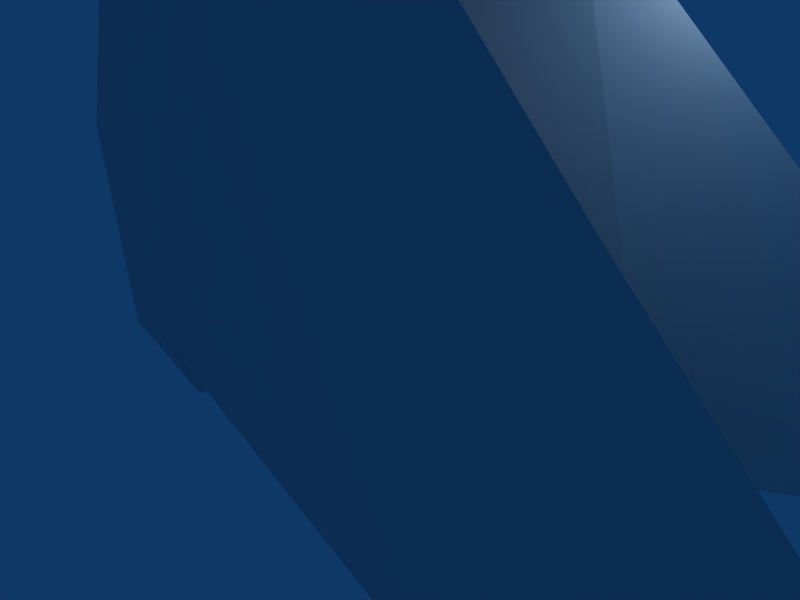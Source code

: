 # Source: 28.blend  (saved by Blender 2.47.0; exported with 4.5.12 LTS)
import bpy
from mathutils import Matrix  # noqa: F401  (used for matrix-valued properties, if any)

bpy.ops.wm.read_factory_settings(use_empty=True)
scene = bpy.context.scene
scene.name = 'Scene'

# ---- collections
col_collection_1 = bpy.data.collections.new('Collection 1'); scene.collection.children.link(col_collection_1)
col_collection_2 = bpy.data.collections.new('Collection 2'); scene.collection.children.link(col_collection_2)

# ---- materials (node trees are filled in below, after node groups)
mat_material = bpy.data.materials.new('Material')
mat_material.alpha_threshold = 0.0
mat_material.roughness = 0.5
mat_material.line_color = (0.0, 0.0, 0.0, 1.0)

# ---- material node trees

# ---- world
world_world = bpy.data.worlds.new('World'); scene.world = world_world
world_world.color = (0.05656, 0.2208, 0.4)
world_world.use_sun_shadow = False
world_world.sun_shadow_jitter_overblur = 0.0
world_world.cycles.sampling_method = 'MANUAL'
world_world.cycles.sample_map_resolution = 256

# ---- cameras
cam_camera = bpy.data.cameras.new('Camera')
cam_camera.passepartout_alpha = 0.2
cam_camera.clip_end = 100.0
cam_camera.lens = 35.0
cam_camera.ortho_scale = 7.314
cam_camera.show_passepartout = False
cam_camera.show_safe_areas = True
cam_camera.dof.focus_distance = 0.0
cam_camera.dof.aperture_fstop = 128.0

# ---- lights
light_spot = bpy.data.lights.new('Spot', 'POINT')
light_spot.transmission_factor = 0.0
light_spot.cutoff_distance = 30.0
light_spot.energy = 100.0
light_spot.shadow_buffer_clip_start = 1.001
light_spot.shadow_soft_size = 1.0
light_spot.shadow_maximum_resolution = 0.006
light_spot.use_absolute_resolution = True
light_spot.cycles.use_multiple_importance_sampling = False

# ---- meshes
me_cube = bpy.data.meshes.new('Cube')
me_cube.from_pydata([(3.57, 1.289, 40.36), (3.57, -1.289, 40.36), (3.706, 0.0, 39.98), (3.477, 0.0, 42.08), (5.011, 2.124, 41.08), (5.011, -2.124, 41.08), (5.436, 3.533, 42.87), (5.436, -3.533, 42.87), (3.068, 4.566, 41.8), (3.068, -4.566, 41.8), (2.243, 3.161, 40.37), (2.243, -3.161, 40.37), (1.155, 4.172, 42.28), (1.155, -4.172, 42.28), (2.244, 2.742, 37.7), (2.244, -2.742, 37.7), (3.212, 1.651, 37.85), (3.212, -1.651, 37.85), (3.447, 0.0, 38.07), (4.901, 1.349, 42.17), (4.901, -1.349, 42.17), (3.499, 4.566, 43.3), (3.499, -4.566, 43.3), (1.538, 4.546, 43.96), (1.538, -4.546, 43.96), (2.031, 3.513, 45.38), (2.031, -3.513, 45.38), (2.528, 1.686, 45.28), (2.528, -1.686, 45.28), (4.484, 1.93, 43.85), (4.484, -1.93, 43.85), (3.239, 0.4869, 43.85), (3.239, -0.4869, 43.85), (2.873, 0.0, 44.15), (1.347, 1.38, 46.25), (1.347, -1.38, 46.25), (1.651, 0.0, 45.99), (0.684, 4.551, 46.58), (0.684, -4.551, 46.58), (0.1786, 1.139, 47.51), (0.1786, -1.139, 47.51), (-1.04, 5.411, 47.54), (-1.04, -5.411, 47.54), (-1.098, 1.8, 48.25), (-1.098, -1.8, 48.25), (0.8424, 1.362e-09, 47.06), (1.11, -7.491e-09, 49.02), (2.77, 1.498e-08, 48.66), (3.753, 4.301e-09, 50.31), (4.554, -9.711e-09, 51.35), (3.568, 1.324e-09, 52.08), (0.8907, 1.273, 49.63), (0.8907, -1.273, 49.63), (2.374, 1.678, 50.27), (2.374, -1.678, 50.27), (2.533, 1.831, 51.3), (2.533, -1.831, 51.3), (3.606, 0.5343, 51.11), (3.606, -0.5343, 51.11), (2.949, 0.9464, 52.43), (2.949, -0.9464, 52.43), (2.374, 1.99, 53.97), (2.392, -2.063, 53.9), (1.686, 2.637, 52.44), (1.295, 2.51, 51.12), (1.295, -2.51, 51.12), (-0.5614, 4.242, 52.95), (-1.064, 3.524, 50.84), (-1.124, -3.024, 50.86), (0.2333, 3.192, 51.77), (1.053, 4.142, 54.32), (1.262, -3.36, 54.45), (-2.733, 2.806, 50.64), (-3.178, -3.422, 51.03), (-0.2609, 2.629, 50.75), (-0.01265, -2.808, 51.27), (2.963, 3.083, 54.85), (3.36, -1.643, 55.98), (-2.296, 4.962, 45.77), (-2.296, -4.962, 45.77), (-1.114, 4.605, 44.09), (-1.114, -4.605, 44.09), (-0.7432, 3.711, 41.81), (-0.7432, -3.711, 41.81), (0.06076, 3.102, 37.29), (0.06076, -3.102, 37.29), (-2.686, 2.392, 41.16), (-2.686, -2.392, 41.16), (-1.508, 1.767, 37.14), (-1.508, -1.767, 37.14), (-2.411, 0.0, 41.8), (-1.75, 0.0, 37.06), (2.08, 3.384, 32.94), (2.08, -3.384, 32.94), (2.801, 1.646, 33.66), (2.801, -1.646, 33.66), (3.331, 0.0, 33.24), (0.4914, 4.058, 34.88), (0.4914, -4.058, 34.88), (-2.142, 2.725, 34.97), (-2.142, -2.725, 34.97), (-3.011, 0.0, 34.68), (2.332, 0.0, 30.45), (2.244, 1.443, 30.54), (2.244, -1.443, 30.54), (0.416, 0.0, 28.94), (0.4327, 0.5524, 29.07), (0.4327, -0.5524, 29.07), (-4.176, 1.657, 29.61), (-4.176, -1.657, 29.61), (-3.174, 0.0, 29.98), (-3.563, 3.779, 30.02), (-3.563, -3.779, 30.02), (-3.191, 3.548, 32.8), (-3.191, -3.548, 32.8), (-4.318, 1.597, 32.3), (-4.318, -1.597, 32.3), (-3.41, 0.0, 32.66), (-3.058, 2.641, 45.47), (-3.058, -2.641, 45.47), (-3.036, 0.0, 45.7), (-1.892, 0.0, 48.47), (-1.116, 1.609, 49.78), (-1.116, -1.609, 49.78), (-3.437, 0.0, 50.9), (-4.319, 0.0, 53.88), (-2.459, 4.167, 54.59), (-2.576, -3.731, 54.72), (-2.175, 3.034, 56.65), (-2.226, -2.881, 56.45), (-3.37, 0.0, 56.68), (1.049, 3.389, 56.54), (0.7484, -2.925, 56.85), (-0.6045, 0.005816, 58.03), (-1.953, 10.72, 45.01), (-1.953, -10.72, 45.01), (-2.445, 10.55, 44.26), (-2.445, -10.55, 44.26), (-1.942, 11.84, 45.14), (-1.942, -11.84, 45.14), (-0.6925, 10.83, 44.63), (-0.6925, -10.83, 44.63), (-2.677, 11.5, 44.01), (-2.677, -11.5, 44.01), (-0.8735, 10.66, 43.31), (-0.8735, -10.66, 43.31), (-0.1906, 13.28, 44.17), (-0.1906, -13.28, 44.17), (-1.48, 13.6, 44.83), (-1.48, -13.6, 44.83), (-0.5712, 12.97, 42.52), (-0.5712, -12.97, 42.52), (-2.221, 13.77, 43.43), (-2.221, -13.77, 43.43), (-1.443, 13.34, 42.74), (-1.443, -13.34, 42.74), (0.726, 19.91, 42.08), (0.726, -19.91, 42.08), (-0.1672, 20.2, 42.42), (-0.1672, -20.2, 42.42), (-0.005954, 19.65, 41.69), (-0.005954, -19.65, 41.69), (-1.085, 7.281, 46.51), (-1.085, -7.281, 46.51), (-2.472, 6.993, 45.29), (-2.472, -6.993, 45.29), (-0.9618, 6.381, 44.04), (-0.9618, -6.381, 44.04), (0.2081, 6.781, 45.83), (0.2081, -6.781, 45.83), (3.38, 0.1817, 57.58), (2.383, 2.919, 26.89), (2.383, -2.919, 26.89), (1.894, 1.179, 26.61), (1.894, -1.179, 26.61), (0.2936, 0.1362, 26.38), (0.2936, -0.1362, 26.38), (0.5181, 4.965, 44.99), (0.5181, -4.965, 44.99), (1.323, 5.439, 51.89), (-0.2463, 8.276, 46.95), (-0.2463, -8.276, 46.95), (-0.01813, 9.714, 47.16), (1.491, -4.519, 45.99), (2.099, 4.738, 50.01), (-2.75, 5.029, 47.5), (-0.1675, 3.822, 48.4), (-0.1675, -3.822, 48.4), (5.083, 3.736, 42.9), (5.299, -3.514, 42.93), (4.245, 4.198, 41.88), (4.317, -4.47, 41.84), (0.9993, 5.637, 46.23), (0.9266, -4.879, 46.56), (0.8091, 7.213, 45.83), (0.7094, -6.679, 46.11), (-0.7708, 0.5127, 18.62), (-0.7708, -0.5127, 18.62), (0.3893, 5.129, 28.19), (0.3893, -5.129, 28.19), (-0.2337, 4.826, 32.94), (-0.2337, -4.826, 32.94), (-1.674, 4.87, 29.86), (-1.674, -4.87, 29.86), (-2.908, 3.056, 28.33), (-2.908, -3.056, 28.33), (-2.472, 1.258, 28.28), (-2.472, -1.258, 28.28), (-2.208, 4.854, 26.31), (-2.208, -4.854, 26.31), (-3.204, 1.875, 25.4), (-3.204, -1.875, 25.4), (3.991, 3.689, 40.5), (3.991, -3.689, 40.5), (-2.47, 3.385, 20.3), (-2.47, -3.385, 20.3), (-2.146, 1.073, 20.11), (-2.146, -1.073, 20.11), (-1.467, 0.4193, 25.2), (-1.467, -0.4193, 25.2), (2.043, 1.6, 11.69), (2.043, -1.6, 11.69), (-0.1607, 0.1614, 14.9), (-0.1607, -0.1614, 14.9), (0.3572, 3.327, 14.49), (0.3572, -3.327, 14.49), (1.512, 1.259, 4.266), (1.512, -1.259, 4.266), (0.4111, 2.251, 3.633), (0.4111, -2.251, 3.633), (-1.089, 0.352, 3.865), (-1.089, -0.352, 3.865), (3.83, 1.415, 1.971), (3.83, -1.415, 1.971), (6.614, 1.598, -0.6208), (6.614, -1.598, -0.6208), (1.152, 2.201, 18.76), (1.152, -2.201, 18.76), (-0.2334, 3.724, 18.85), (-0.2334, -3.724, 18.85), (-2.372, 4.072, 16.2), (-2.372, -4.072, 16.2), (0.7749, 1.94, 16.66), (0.7749, -1.94, 16.66), (-0.5411, 3.547, 16.89), (-0.5411, -3.547, 16.89), (-0.8532, 0.3719, 16.7), (-0.8532, -0.3719, 16.7), (-1.824, 1.723, 4.39), (-1.824, -1.723, 4.39), (-3.279, 2.341, 16.15), (-3.279, -2.341, 16.15), (-0.2194, 2.733, 0.3694), (-0.2194, -2.733, 0.3694), (-2.822, 1.855, 1.639), (-2.822, -1.855, 1.639), (-2.803, 1.791, -0.9947), (-2.803, -1.791, -0.9947), (-0.506, 0.3483, -1.207), (-0.506, -0.3483, -1.207), (0.1722, 0.1447, 0.3568), (0.1722, -0.1447, 0.3568), (-0.6436, 2.121, -0.9782), (-0.6436, -2.121, -0.9782), (-2.687, 0.2485, -1.099), (-2.687, -0.2485, -1.099), (-2.615, 0.05889, 1.373), (-2.615, -0.05889, 1.373), (3.671, 0.132, -0.9002), (3.671, -0.132, -0.9002), (3.61, 2.848, -0.8637), (3.61, -2.848, -0.8637), (1.312, 20.87, 41.68), (1.312, -20.87, 41.68), (1.008, 20.61, 40.78), (1.008, -20.61, 40.78), (1.175, 22.27, 41.26), (1.175, -22.27, 41.26), (-0.56, 22.17, 41.77), (-0.56, -22.17, 41.77), (-0.8136, 21.52, 40.9), (-0.8136, -21.52, 40.9), (0.9265, 21.85, 40.79), (0.9265, -21.85, 40.79), (1.905, 22.87, 39.98), (1.905, -22.87, 39.98), (-0.6357, 23.84, 40.02), (-0.6357, -23.84, 40.02), (1.168, 24.31, 39.62), (1.168, -24.31, 39.62), (-0.3804, 19.99, 41.95), (-0.3804, -19.99, 41.95), (-0.7472, 18.71, 42.04), (-0.7472, -18.71, 42.04), (0.2392, 18.27, 41.71), (0.2392, -18.27, 41.71), (-0.4607, 18.78, 43.11), (-0.4607, -18.78, 43.11), (0.6763, 18.26, 42.63), (0.6763, -18.26, 42.63), (-0.1661, 20.26, 41.0), (-0.1661, -20.26, 41.0), (-0.9629, 20.62, 41.65), (-0.9629, -20.62, 41.65), (1.077, 19.9, 40.75), (1.077, -19.9, 40.75), (-0.4816, 20.77, 42.95), (-0.4816, -20.77, 42.95), (1.066, 20.29, 42.41), (1.066, -20.29, 42.41), (-3.498, 0.0, 48.28), (-2.629, 1.928, 48.74), (-2.629, -1.928, 48.74), (-1.472, 2.41, 48.77), (-1.472, -2.41, 48.77), (-2.42, 0.7216, 16.27), (-2.42, -0.7216, 16.27), (3.764, -1.294, 55.33), (4.393, 0.8171, 54.97), (3.55, -0.1712, 53.87), (3.698, -2.452, 52.43), (2.042, -3.169, 52.49), (-0.9753, -3.568, 49.54), (1.483, 3.292, 52.83), (2.967, 3.016, 52.94), (2.964, 1.865, 51.22), (-4.663, -1.096, 32.1), (-3.681, -3.875, 30.7), (-3.285, 3.589, 33.56), (-0.6848, -5.414, 29.71), (-0.7184, 4.955, 33.75), (3.376, 0.02449, 31.25), (2.69, -2.016, 30.98), (2.851, 1.858, 32.29), (1.862, -4.354, 30.1), (2.01, 4.006, 33.35), (-4.166, -1.478, 33.04), (-3.416, -4.01, 31.77), (-3.039, 3.029, 34.48), (-0.4492, -5.388, 30.76), (-0.4467, 4.556, 34.72), (3.755, -0.7205, 33.41), (2.876, -2.426, 32.3), (3.033, 1.369, 33.58), (1.793, -4.434, 31.12), (2.085, 3.633, 34.3), (-2.097, 0.0, 49.57), (0.2411, 7.603, 48.43), (1.279, 6.56, 45.55), (-2.09, 8.677, 46.85), (0.9625, 8.541, 45.47), (1.491, 4.519, 45.99), (-0.5951, 4.99, 51.06), (-2.684, 6.939, 47.1), (0.2411, -7.603, 48.43), (-2.684, -6.939, 47.1), (-2.09, -8.677, 46.85), (-0.01813, -9.714, 47.16), (0.9625, -8.541, 45.47), (-2.75, -5.029, 47.5), (1.279, -6.56, 45.55), (2.099, -4.738, 50.01), (1.323, -5.439, 51.89), (-0.5951, -4.99, 51.06), (-0.1333, 5.209, 48.1), (-0.1333, -5.209, 48.1), (4.243, 1.947, 18.58), (4.243, -1.947, 18.58), (1.686, -2.637, 52.44), (-1.294, -4.157, 53.19), (0.2953, -3.857, 52.14), (2.694, 2.42, 52.92)], [(63, 368)], [(0, 3, 2), (2, 3, 1), (4, 212, 6), (7, 213, 5), (6, 212, 8), (9, 213, 7), (8, 10, 12), (13, 11, 9), (0, 14, 10), (11, 15, 1), (0, 2, 18, 16), (18, 2, 1, 17), (4, 6, 19), (20, 7, 5), (4, 19, 3), (3, 20, 5), (3, 0, 4), (5, 1, 3), (6, 8, 21), (22, 9, 7), (8, 23, 21), (22, 24, 9), (8, 12, 23), (24, 13, 9), (12, 80, 23), (24, 81, 13), (21, 23, 25), (26, 24, 22), (25, 27, 29), (30, 28, 26), (6, 29, 19), (20, 30, 7), (27, 31, 29), (30, 32, 28), (19, 29, 31), (32, 30, 20), (3, 19, 31), (32, 20, 3), (3, 31, 33), (33, 32, 3), (27, 34, 36), (36, 35, 28), (27, 36, 33), (33, 36, 28), (27, 33, 31), (32, 33, 28), (0, 16, 14), (15, 17, 1), (25, 37, 34, 27), (35, 38, 26, 28), (34, 37, 39), (40, 38, 35), (37, 41, 39), (40, 42, 38), (39, 41, 43), (44, 42, 40), (34, 45, 36), (36, 45, 35), (34, 39, 45), (45, 40, 35), (37, 25, 23), (24, 26, 38), (39, 51, 46, 45), (46, 52, 40, 45), (47, 53, 48), (48, 54, 47), (53, 55, 57), (58, 56, 54), (48, 53, 57), (58, 54, 48), (49, 57, 50), (50, 58, 49), (48, 57, 49), (49, 58, 48), (55, 59, 57), (58, 60, 56), (50, 57, 59), (60, 58, 50), (319, 59, 61), (62, 60, 319), (50, 59, 319), (319, 60, 50), (55, 63, 59), (60, 368, 56), (55, 64, 63), (368, 65, 56), (53, 64, 55), (56, 65, 54), (59, 63, 61), (62, 368, 60), (66, 69, 67), (68, 75, 369), (67, 69, 74), (64, 74, 69), (63, 64, 69), (75, 65, 368), (61, 63, 70), (71, 368, 62), (66, 67, 72), (319, 76, 318), (319, 61, 76), (77, 62, 319), (12, 82, 80), (81, 83, 13), (10, 82, 12), (13, 83, 11), (80, 82, 86, 118), (87, 83, 81, 119), (82, 84, 88, 86), (89, 85, 83, 87), (118, 86, 90, 120), (90, 87, 119, 120), (86, 88, 91, 90), (91, 89, 87, 90), (14, 16, 94, 92), (95, 17, 15, 93), (16, 18, 96, 94), (96, 18, 17, 95), (84, 14, 92, 97), (93, 15, 85, 98), (88, 84, 97, 99), (98, 85, 89, 100), (91, 88, 99, 101), (100, 89, 91, 101), (94, 96, 102, 103), (102, 96, 95, 104), (103, 102, 105, 106), (105, 102, 104, 107), (106, 105, 110, 108), (110, 105, 107, 109), (108, 115, 111), (112, 116, 109), (111, 115, 113), (114, 116, 112), (108, 110, 117, 115), (117, 110, 109, 116), (101, 115, 117), (117, 116, 101), (101, 113, 115), (116, 114, 101), (99, 113, 101), (101, 114, 100), (78, 80, 118), (119, 81, 79), (43, 118, 120, 121), (120, 119, 44, 121), (78, 118, 43), (44, 119, 79), (78, 43, 41), (42, 44, 79), (43, 121, 346, 122), (346, 121, 44, 123), (39, 43, 122, 51), (123, 44, 40, 52), (72, 124, 125), (125, 124, 73), (72, 125, 126), (127, 125, 73), (125, 128, 126), (127, 129, 125), (125, 130, 128), (129, 130, 125), (66, 72, 126), (127, 73, 369), (126, 128, 131), (132, 129, 127), (64, 122, 74), (75, 123, 65), (51, 122, 64), (65, 123, 52), (51, 64, 53), (54, 65, 52), (134, 140, 138), (139, 141, 135), (136, 134, 138, 142), (139, 135, 137, 143), (144, 136, 142), (143, 137, 145), (138, 140, 146, 148), (147, 141, 139, 149), (140, 144, 150, 146), (151, 145, 141, 147), (142, 138, 148, 152), (149, 139, 143, 153), (144, 142, 152, 154), (153, 143, 145, 155), (144, 154, 150), (151, 155, 145), (148, 146, 156, 158), (157, 147, 149, 159), (146, 150, 160, 156), (161, 151, 147, 157), (150, 154, 160), (161, 155, 151), (168, 140, 134, 162), (135, 141, 169, 163), (166, 144, 140, 168), (141, 145, 167, 169), (162, 134, 136, 164), (137, 135, 163, 165), (164, 136, 144, 166), (145, 137, 165, 167), (37, 168, 162, 41), (163, 169, 38, 42), (41, 162, 164, 78), (165, 163, 42, 79), (78, 164, 166, 80), (167, 165, 79, 81), (131, 133, 170), (170, 133, 132), (76, 170, 318), (76, 131, 170), (170, 132, 77), (133, 131, 128), (129, 132, 133), (133, 128, 130), (130, 129, 133), (70, 131, 76), (77, 132, 71), (103, 173, 171), (172, 174, 104), (103, 106, 175, 173), (176, 107, 104, 174), (92, 94, 103), (104, 95, 93), (37, 177, 168), (169, 178, 38), (23, 177, 37), (38, 178, 24), (23, 80, 177), (178, 81, 24), (364, 348, 347), (354, 360, 365), (347, 348, 180), (181, 360, 354), (364, 351, 348), (360, 183, 365), (364, 179, 184), (361, 362, 365), (364, 352, 179), (362, 363, 365), (347, 180, 353), (355, 181, 354), (364, 347, 353), (355, 354, 365), (364, 353, 185), (359, 355, 365), (179, 186, 184), (361, 187, 362), (179, 352, 186), (187, 363, 362), (364, 184, 351), (183, 361, 365), (364, 185, 352), (363, 359, 365), (351, 184, 186), (187, 361, 183), (185, 186, 352), (363, 187, 359), (351, 186, 185), (359, 187, 183), (348, 351, 185, 353), (359, 183, 360, 355), (180, 348, 350, 182), (358, 360, 181, 357), (180, 182, 349, 353), (356, 357, 181, 355), (182, 350, 349), (356, 358, 357), (348, 353, 349, 350), (356, 355, 360, 358), (192, 188, 190, 194), (191, 189, 193, 195), (171, 173, 196, 236), (197, 174, 172, 237), (173, 175, 196), (197, 176, 174), (171, 238, 198), (199, 239, 172), (171, 236, 238), (239, 237, 172), (99, 200, 113), (114, 201, 100), (97, 200, 99), (100, 201, 98), (92, 200, 97), (98, 201, 93), (111, 113, 202), (203, 114, 112), (113, 200, 202), (203, 201, 114), (108, 111, 204), (205, 112, 109), (111, 202, 204), (205, 203, 112), (108, 204, 206), (207, 205, 109), (106, 108, 206), (207, 109, 107), (204, 202, 208), (209, 203, 205), (206, 204, 208, 210), (209, 205, 207, 211), (198, 208, 202), (203, 209, 199), (198, 202, 200), (201, 203, 199), (212, 10, 8), (9, 11, 213), (212, 0, 10), (11, 1, 213), (4, 0, 212), (213, 1, 5), (6, 21, 25), (26, 22, 7), (25, 29, 6), (7, 30, 26), (238, 214, 208), (209, 215, 239), (198, 238, 208), (209, 239, 199), (208, 214, 210), (211, 215, 209), (210, 214, 216), (217, 215, 211), (210, 216, 218), (219, 217, 211), (196, 218, 216), (217, 219, 197), (175, 218, 196), (197, 219, 176), (106, 218, 175), (176, 219, 107), (106, 206, 218), (219, 207, 107), (206, 210, 218), (219, 211, 207), (198, 200, 92), (93, 201, 199), (220, 222, 230, 226), (231, 223, 221, 227), (224, 220, 226, 228), (227, 221, 225, 229), (240, 224, 228, 248), (229, 225, 241, 249), (222, 246, 230), (231, 247, 223), (226, 230, 268, 232), (269, 231, 227, 233), (228, 226, 232, 270), (233, 227, 229, 271), (232, 234, 270), (271, 235, 233), (268, 234, 232), (233, 235, 269), (238, 240, 214), (215, 241, 239), (220, 224, 366), (367, 225, 221), (220, 366, 222), (223, 367, 221), (222, 366, 224), (225, 367, 223), (238, 244, 240), (241, 245, 239), (222, 242, 246), (247, 243, 223), (224, 240, 244), (245, 241, 225), (222, 224, 242), (243, 225, 223), (224, 244, 242), (243, 245, 225), (196, 216, 246), (247, 217, 197), (250, 240, 248), (249, 241, 251), (250, 216, 214), (215, 217, 251), (240, 250, 214), (215, 251, 241), (228, 270, 252), (253, 271, 229), (228, 252, 254), (255, 253, 229), (252, 256, 254), (255, 257, 253), (252, 262, 256), (257, 263, 253), (252, 260, 258, 262), (259, 261, 253, 263), (256, 262, 258), (259, 263, 257), (256, 258, 264), (265, 259, 257), (254, 256, 264, 266), (265, 257, 255, 267), (234, 268, 270), (271, 269, 235), (252, 270, 268, 260), (269, 271, 253, 261), (258, 260, 266, 264), (267, 261, 259, 265), (230, 266, 260), (261, 267, 231), (230, 260, 268), (269, 261, 231), (158, 156, 272, 278), (273, 157, 159, 279), (160, 280, 274), (275, 281, 161), (156, 160, 274, 272), (275, 161, 157, 273), (278, 272, 276), (277, 273, 279), (274, 280, 282), (283, 281, 275), (282, 276, 284), (285, 277, 283), (274, 282, 284), (285, 283, 275), (276, 272, 284), (285, 273, 277), (272, 274, 284), (285, 275, 273), (278, 276, 288, 286), (289, 277, 279, 287), (280, 278, 286), (287, 279, 281), (282, 280, 286, 288), (287, 281, 283, 289), (276, 282, 288), (289, 283, 277), (248, 254, 266), (267, 255, 249), (228, 254, 248), (249, 255, 229), (230, 248, 266), (267, 249, 231), (290, 152, 148), (149, 153, 291), (158, 290, 148), (149, 291, 159), (290, 278, 280), (281, 279, 291), (160, 290, 280), (281, 291, 161), (290, 158, 278), (279, 159, 291), (154, 152, 290), (291, 153, 155), (154, 290, 160), (161, 291, 155), (177, 80, 166), (167, 81, 178), (177, 166, 168), (169, 167, 178), (300, 294, 292), (293, 295, 301), (300, 292, 302), (303, 293, 301), (296, 306, 292), (293, 307, 297), (292, 306, 302), (303, 307, 293), (304, 294, 300), (301, 295, 305), (308, 298, 294, 304), (295, 299, 309, 305), (306, 296, 298, 308), (299, 297, 307, 309), (72, 346, 310), (310, 346, 73), (124, 72, 310), (310, 73, 124), (72, 122, 311), (312, 123, 73), (346, 72, 311), (312, 73, 346), (122, 346, 311), (312, 346, 123), (122, 72, 313), (314, 73, 123), (74, 122, 313), (314, 123, 75), (67, 74, 313), (314, 75, 68), (67, 313, 72), (73, 314, 68), (66, 70, 63), (66, 63, 69), (75, 368, 369), (66, 126, 131), (132, 127, 369), (66, 131, 70), (71, 132, 369), (84, 82, 10), (11, 83, 85), (84, 10, 14), (15, 11, 85), (171, 198, 92), (93, 199, 172), (171, 92, 103), (104, 93, 172), (238, 236, 244), (245, 237, 239), (236, 242, 244), (245, 243, 237), (236, 196, 246), (247, 197, 237), (236, 246, 242), (243, 247, 237), (315, 248, 230), (231, 249, 316), (246, 315, 230), (231, 316, 247), (315, 250, 248), (249, 251, 316), (250, 315, 216), (217, 316, 251), (315, 246, 216), (217, 247, 316), (170, 77, 317, 318), (77, 319, 317), (317, 319, 320), (319, 318, 320), (318, 317, 320), (77, 71, 321), (62, 77, 321), (71, 62, 321), (369, 368, 370), (71, 369, 370), (368, 71, 370), (73, 68, 322), (369, 73, 322), (68, 369, 322), (70, 76, 324, 323), (76, 61, 371, 324), (61, 70, 323, 371), (371, 323, 325), (324, 371, 325), (323, 324, 325), (51, 53, 47), (51, 47, 46), (52, 46, 47), (52, 47, 54), (327, 337, 336, 326), (336, 338, 328, 326), (329, 339, 337, 327), (338, 340, 330, 328), (334, 344, 339, 329), (340, 345, 335, 330), (331, 341, 342, 332), (343, 341, 331, 333), (332, 342, 344, 334), (345, 343, 333, 335)])
_k = set([(0, 10), (1, 11), (10, 12), (11, 13), (61, 371), (70, 323), (72, 346), (73, 346), (74, 313), (75, 314), (103, 106), (104, 107), (105, 110), (110, 117), (122, 311), (122, 313), (122, 346), (123, 312), (123, 314), (123, 346), (179, 184), (179, 352), (180, 348), (180, 353), (181, 355), (181, 360), (182, 349), (182, 350), (183, 359), (183, 360), (183, 361), (184, 351), (185, 351), (185, 352), (185, 353), (192, 194), (193, 195), (222, 366), (223, 367), (224, 366), (225, 367), (286, 288), (287, 289), (311, 346), (312, 346), (323, 325), (325, 371), (347, 348), (347, 353), (348, 350), (348, 351), (348, 364), (349, 353), (353, 364), (354, 355), (354, 360), (355, 356), (355, 359), (355, 365), (356, 357), (357, 358), (358, 360), (359, 363), (360, 365), (361, 362), (362, 363), (368, 369), (368, 370), (369, 370)])
me_cube.attributes.new('sharp_edge', 'BOOLEAN', 'EDGE').data.foreach_set('value', [ (min(e.vertices), max(e.vertices)) in _k for e in me_cube.edges])
_uv = me_cube.uv_layers.new(name='UVTex')
_uv.uv.foreach_set('vector', [0.1992, 0.6289, 0.1523, 0.7422, 0.1523, 0.6797, 0.1523, 0.6797, 0.1523, 0.7422, 0.1055, 0.6289, 0.2109, 0.6719, 0.2539, 0.6445, 0.2422, 0.7031, 0.2422, 0.7031, 0.2539, 0.6445, 0.2109, 0.6719, 0.2422, 0.7031, 0.2539, 0.6445, 0.2891, 0.668, 0.2891, 0.668, 0.2539, 0.6445, 0.2422, 0.7031, 0.2891, 0.668, 0.2852, 0.5938, 0.332, 0.6719, 0.332, 0.6719, 0.2852, 0.5938, 0.2891, 0.668, 0.1992, 0.6289, 0.2539, 0.5312, 0.2852, 0.5938, 0.01953, 0.5938, 0.05078, 0.5312, 0.1055, 0.6289, 0.1992, 0.6289, 0.1523, 0.6797, 0.1523, 0.6211, 0.207, 0.5508, 0.1523, 0.6211, 0.1523, 0.6797, 0.1055, 0.6289, 0.1016, 0.5508, 0.2109, 0.6719, 0.2422, 0.7031, 0.1992, 0.7148, 0.1992, 0.7148, 0.2422, 0.7031, 0.2109, 0.6719, 0.2109, 0.6719, 0.1992, 0.7148, 0.1523, 0.7422, 0.1523, 0.7422, 0.1992, 0.7148, 0.2109, 0.6719, 0.1523, 0.7422, 0.1992, 0.6289, 0.2109, 0.6719, 0.2109, 0.6719, 0.1992, 0.6289, 0.1523, 0.7422, 0.2422, 0.7031, 0.2891, 0.668, 0.2812, 0.7109, 0.2812, 0.7109, 0.2891, 0.668, 0.2422, 0.7031, 0.2891, 0.668, 0.3203, 0.7266, 0.2812, 0.7109, 0.2812, 0.7109, 0.3203, 0.7266, 0.2891, 0.668, 0.2891, 0.668, 0.332, 0.6719, 0.3203, 0.7266, 0.3203, 0.7266, 0.332, 0.6719, 0.2891, 0.668, 0.332, 0.6719, 0.375, 0.7344, 0.3203, 0.7266, 0.3203, 0.7266, 0.375, 0.7344, 0.332, 0.6719, 0.2812, 0.7109, 0.3203, 0.7266, 0.2734, 0.7695, 0.2734, 0.7695, 0.3203, 0.7266, 0.2812, 0.7109, 0.2734, 0.7695, 0.2266, 0.7969, 0.2188, 0.7422, 0.2188, 0.7422, 0.2266, 0.7969, 0.2734, 0.7695, 0.2422, 0.7031, 0.2188, 0.7422, 0.1992, 0.7148, 0.1992, 0.7148, 0.2188, 0.7422, 0.2422, 0.7031, 0.2266, 0.7969, 0.1797, 0.7773, 0.2188, 0.7422, 0.2188, 0.7422, 0.1797, 0.7773, 0.2266, 0.7969, 0.1992, 0.7148, 0.2188, 0.7422, 0.1797, 0.7773, 0.1797, 0.7773, 0.2188, 0.7422, 0.1992, 0.7148, 0.1523, 0.7422, 0.1992, 0.7148, 0.1797, 0.7773, 0.1797, 0.7773, 0.1992, 0.7148, 0.1523, 0.7422, 0.1523, 0.7422, 0.1797, 0.7773, 0.1602, 0.8008, 0.1602, 0.8008, 0.1797, 0.7773, 0.1523, 0.7422, 0.2266, 0.7969, 0.2461, 0.832, 0.1992, 0.8477, 0.1992, 0.8477, 0.2461, 0.832, 0.2266, 0.7969, 0.2266, 0.7969, 0.1992, 0.8477, 0.1602, 0.8008, 0.1602, 0.8008, 0.1992, 0.8477, 0.2266, 0.7969, 0.2266, 0.7969, 0.1602, 0.8008, 0.1797, 0.7773, 0.1797, 0.7773, 0.1602, 0.8008, 0.2266, 0.7969, 0.1992, 0.6289, 0.207, 0.5508, 0.2539, 0.5312, 0.05078, 0.5312, 0.1016, 0.5508, 0.1055, 0.6289, 0.2734, 0.7695, 0.3047, 0.793, 0.2461, 0.832, 0.2266, 0.7969, 0.2461, 0.832, 0.3047, 0.793, 0.2734, 0.7695, 0.2266, 0.7969, 0.2461, 0.832, 0.3047, 0.793, 0.2695, 0.875, 0.2695, 0.875, 0.3047, 0.793, 0.2461, 0.832, 0.3047, 0.793, 0.332, 0.8047, 0.2695, 0.875, 0.2695, 0.875, 0.332, 0.8047, 0.3047, 0.793, 0.2695, 0.875, 0.332, 0.8047, 0.332, 0.8711, 0.332, 0.8711, 0.332, 0.8047, 0.2695, 0.875, 0.2461, 0.832, 0.2188, 0.8711, 0.1992, 0.8477, 0.1992, 0.8477, 0.2188, 0.8711, 0.2461, 0.832, 0.2461, 0.832, 0.2695, 0.875, 0.2188, 0.8711, 0.2188, 0.8711, 0.2695, 0.875, 0.2461, 0.832, 0.3047, 0.793, 0.2734, 0.7695, 0.3203, 0.7266, 0.3203, 0.7266, 0.2734, 0.7695, 0.3047, 0.793, 0.2695, 0.875, 0.2617, 0.9375, 0.2227, 0.9102, 0.2188, 0.8711, 0.2227, 0.9102, 0.2617, 0.9375, 0.2695, 0.875, 0.2188, 0.8711, 0.8145, 0.7461, 0.8689, 0.785, 0.8145, 0.7884, 0.8145, 0.7884, 0.7595, 0.785, 0.8145, 0.7461, 0.8689, 0.785, 0.8789, 0.8353, 0.8398, 0.8203, 0.793, 0.8203, 0.7539, 0.8353, 0.7595, 0.785, 0.8145, 0.7884, 0.8689, 0.785, 0.8398, 0.8203, 0.793, 0.8203, 0.7595, 0.785, 0.8145, 0.7884, 0.8145, 0.8203, 0.8398, 0.8203, 0.8145, 0.8594, 0.8145, 0.8594, 0.793, 0.8203, 0.8145, 0.8203, 0.8145, 0.7884, 0.8398, 0.8203, 0.8145, 0.8203, 0.8145, 0.8203, 0.793, 0.8203, 0.8145, 0.7884, 0.8789, 0.8353, 0.8555, 0.8685, 0.8398, 0.8203, 0.793, 0.8203, 0.7812, 0.8685, 0.7539, 0.8353, 0.8145, 0.8594, 0.8398, 0.8203, 0.8555, 0.8685, 0.7812, 0.8685, 0.793, 0.8203, 0.8145, 0.8594, 0.8145, 0.9023, 0.8555, 0.8685, 0.8828, 0.9062, 0.75, 0.9062, 0.7812, 0.8685, 0.8145, 0.9023, 0.8145, 0.8594, 0.8555, 0.8685, 0.8145, 0.9023, 0.8145, 0.9023, 0.7812, 0.8685, 0.8145, 0.8594, 0.8789, 0.8353, 0.918, 0.8672, 0.8555, 0.8685, 0.7812, 0.8685, 0.7148, 0.8672, 0.7539, 0.8353, 0.8789, 0.8353, 0.918, 0.8086, 0.918, 0.8672, 0.7148, 0.8672, 0.7148, 0.8086, 0.7539, 0.8353, 0.8689, 0.785, 0.918, 0.8086, 0.8789, 0.8353, 0.7539, 0.8353, 0.7148, 0.8086, 0.7595, 0.785, 0.8555, 0.8685, 0.918, 0.8672, 0.8828, 0.9062, 0.75, 0.9062, 0.7148, 0.8672, 0.7812, 0.8685, 0.9844, 0.8711, 0.9531, 0.8281, 0.9922, 0.793, 0.6406, 0.793, 0.6758, 0.8086, 0.6484, 0.8711, 0.9922, 0.793, 0.9531, 0.8281, 0.957, 0.7852, 0.918, 0.8086, 0.957, 0.7852, 0.9531, 0.8281, 0.918, 0.8672, 0.918, 0.8086, 0.9531, 0.8281, 0.6758, 0.8086, 0.7148, 0.8086, 0.7148, 0.8672, 0.8828, 0.9062, 0.918, 0.8672, 0.9297, 0.9102, 0.7031, 0.9102, 0.7148, 0.8672, 0.75, 0.9062, 0.6094, 0.832, 0.6172, 0.8828, 0.5508, 0.8984, 0.8145, 0.9023, 0.8672, 0.9453, 0.8145, 0.9414, 0.8145, 0.9023, 0.8828, 0.9062, 0.8672, 0.9453, 0.7656, 0.9453, 0.75, 0.9062, 0.8145, 0.9023, 0.332, 0.6719, 0.3711, 0.6602, 0.375, 0.7344, 0.375, 0.7344, 0.3711, 0.6602, 0.332, 0.6719, 0.2852, 0.5938, 0.3711, 0.6602, 0.332, 0.6719, 0.332, 0.6719, 0.3711, 0.6602, 0.2852, 0.5938, 0.375, 0.7344, 0.3711, 0.6602, 0.418, 0.6602, 0.4102, 0.793, 0.418, 0.6602, 0.3711, 0.6602, 0.375, 0.7344, 0.4102, 0.793, 0.3711, 0.6602, 0.332, 0.5273, 0.4062, 0.5469, 0.418, 0.6602, 0.4062, 0.5469, 0.332, 0.5273, 0.3711, 0.6602, 0.418, 0.6602, 0.4102, 0.793, 0.418, 0.6602, 0.4531, 0.7031, 0.4492, 0.8164, 0.4531, 0.7031, 0.418, 0.6602, 0.4102, 0.793, 0.4492, 0.8164, 0.418, 0.6602, 0.4062, 0.5469, 0.4688, 0.582, 0.4531, 0.7031, 0.4688, 0.582, 0.4062, 0.5469, 0.418, 0.6602, 0.4531, 0.7031, 0.2539, 0.5312, 0.207, 0.5508, 0.1953, 0.4023, 0.25, 0.3867, 0.1133, 0.4023, 0.1016, 0.5508, 0.05078, 0.5312, 0.05469, 0.3828, 0.207, 0.5508, 0.1523, 0.6211, 0.1523, 0.375, 0.1953, 0.4023, 0.1523, 0.375, 0.1523, 0.6211, 0.1016, 0.5508, 0.1133, 0.4023, 0.332, 0.5273, 0.2539, 0.5312, 0.25, 0.3867, 0.3047, 0.4453, 0.25, 0.3867, 0.2539, 0.5312, 0.332, 0.5273, 0.3047, 0.4453, 0.4062, 0.5469, 0.332, 0.5273, 0.3047, 0.4453, 0.3867, 0.4688, 0.3047, 0.4453, 0.332, 0.5273, 0.4062, 0.5469, 0.3867, 0.4688, 0.4688, 0.582, 0.4062, 0.5469, 0.3867, 0.4688, 0.4766, 0.457, 0.3867, 0.4688, 0.4062, 0.5469, 0.4688, 0.582, 0.4766, 0.457, 0.1953, 0.4023, 0.1523, 0.375, 0.1523, 0.2891, 0.2031, 0.2969, 0.1523, 0.2891, 0.1523, 0.375, 0.1133, 0.4023, 0.1094, 0.2969, 0.2031, 0.2969, 0.1523, 0.2891, 0.1523, 0.2148, 0.1719, 0.2188, 0.1523, 0.2148, 0.1523, 0.2891, 0.2031, 0.2969, 0.1719, 0.2188, 0.4609, 0.25, 0.4844, 0.2422, 0.4727, 0.3125, 0.4414, 0.3281, 0.4727, 0.3125, 0.4844, 0.2422, 0.4609, 0.25, 0.4414, 0.3281, 0.4414, 0.3281, 0.4414, 0.3906, 0.3984, 0.3359, 0.3984, 0.3359, 0.4414, 0.3906, 0.4414, 0.3281, 0.3984, 0.3359, 0.4414, 0.3906, 0.3789, 0.3984, 0.3789, 0.3984, 0.4414, 0.3906, 0.3984, 0.3359, 0.4414, 0.3281, 0.4727, 0.3125, 0.4844, 0.375, 0.4414, 0.3906, 0.4844, 0.375, 0.4727, 0.3125, 0.4414, 0.3281, 0.4414, 0.3906, 0.4766, 0.457, 0.4414, 0.3906, 0.4844, 0.375, 0.4844, 0.375, 0.4414, 0.3906, 0.4766, 0.457, 0.4766, 0.457, 0.3789, 0.3984, 0.4414, 0.3906, 0.4414, 0.3906, 0.3789, 0.3984, 0.4766, 0.457, 0.3867, 0.4688, 0.3789, 0.3984, 0.4766, 0.457, 0.4766, 0.457, 0.3789, 0.3984, 0.3867, 0.4688, 0.3672, 0.7812, 0.375, 0.7344, 0.4102, 0.793, 0.4102, 0.793, 0.375, 0.7344, 0.3672, 0.7812, 0.332, 0.8711, 0.4102, 0.793, 0.4492, 0.8164, 0.3906, 0.9062, 0.4492, 0.8164, 0.4102, 0.793, 0.332, 0.8711, 0.3906, 0.9062, 0.3672, 0.7812, 0.4102, 0.793, 0.332, 0.8711, 0.332, 0.8711, 0.4102, 0.793, 0.3672, 0.7812, 0.3672, 0.7812, 0.332, 0.8711, 0.332, 0.8047, 0.332, 0.8047, 0.332, 0.8711, 0.3672, 0.7812, 0.3242, 0.9023, 0.3984, 0.9375, 0.3906, 0.9805, 0.3203, 0.957, 0.3906, 0.9805, 0.3984, 0.9375, 0.3242, 0.9023, 0.3203, 0.957, 0.2695, 0.875, 0.3242, 0.9023, 0.3203, 0.957, 0.2617, 0.9375, 0.3203, 0.957, 0.3242, 0.9023, 0.2695, 0.875, 0.2617, 0.9375, 0.5508, 0.8984, 0.4648, 0.8984, 0.4688, 0.8242, 0.4688, 0.8242, 0.4648, 0.8984, 0.5508, 0.8984, 0.5508, 0.8984, 0.4688, 0.8242, 0.5625, 0.8086, 0.5625, 0.8086, 0.4688, 0.8242, 0.5508, 0.8984, 0.4688, 0.8242, 0.5508, 0.7734, 0.5625, 0.8086, 0.5625, 0.8086, 0.5508, 0.7734, 0.4688, 0.8242, 0.4688, 0.8242, 0.4883, 0.75, 0.5508, 0.7734, 0.5508, 0.7734, 0.4883, 0.75, 0.4688, 0.8242, 0.6094, 0.832, 0.5508, 0.8984, 0.5625, 0.8086, 0.5625, 0.8086, 0.5508, 0.8984, 0.6094, 0.832, 0.5625, 0.8086, 0.5508, 0.7734, 0.6133, 0.7461, 0.6133, 0.7461, 0.5508, 0.7734, 0.5625, 0.8086, 0.918, 0.8086, 0.957, 0.7305, 0.957, 0.7852, 0.6758, 0.8086, 0.6797, 0.7305, 0.7148, 0.8086, 0.8984, 0.7383, 0.957, 0.7305, 0.918, 0.8086, 0.7148, 0.8086, 0.6797, 0.7305, 0.7344, 0.7383, 0.8984, 0.7383, 0.918, 0.8086, 0.8689, 0.785, 0.7595, 0.785, 0.7148, 0.8086, 0.7344, 0.7383, 0.7109, 0.5352, 0.7188, 0.4961, 0.7539, 0.5273, 0.7539, 0.5273, 0.7188, 0.4961, 0.7109, 0.5352, 0.7188, 0.5664, 0.7109, 0.5352, 0.7539, 0.5273, 0.75, 0.5625, 0.7539, 0.5273, 0.7109, 0.5352, 0.7188, 0.5664, 0.75, 0.5625, 0.7305, 0.6094, 0.7188, 0.5664, 0.75, 0.5625, 0.75, 0.5625, 0.7188, 0.5664, 0.7305, 0.6094, 0.7539, 0.5273, 0.7188, 0.4961, 0.8047, 0.4883, 0.8086, 0.5234, 0.8047, 0.4883, 0.7188, 0.4961, 0.7539, 0.5273, 0.8086, 0.5234, 0.7188, 0.4961, 0.7305, 0.4648, 0.7852, 0.4492, 0.8047, 0.4883, 0.7852, 0.4492, 0.7305, 0.4648, 0.7188, 0.4961, 0.8047, 0.4883, 0.75, 0.5625, 0.7539, 0.5273, 0.8086, 0.5234, 0.8125, 0.5625, 0.8086, 0.5234, 0.7539, 0.5273, 0.75, 0.5625, 0.8125, 0.5625, 0.7305, 0.6094, 0.75, 0.5625, 0.8125, 0.5625, 0.8047, 0.5898, 0.8125, 0.5625, 0.75, 0.5625, 0.7305, 0.6094, 0.8047, 0.5898, 0.7305, 0.6094, 0.8047, 0.5898, 0.7891, 0.6172, 0.7891, 0.6172, 0.8047, 0.5898, 0.7305, 0.6094, 0.8086, 0.5234, 0.8047, 0.4883, 0.9766, 0.4883, 0.9766, 0.5312, 0.9766, 0.4883, 0.8047, 0.4883, 0.8086, 0.5234, 0.9766, 0.5312, 0.8047, 0.4883, 0.7852, 0.4492, 0.9688, 0.4531, 0.9766, 0.4883, 0.9688, 0.4531, 0.7852, 0.4492, 0.8047, 0.4883, 0.9766, 0.4883, 0.7891, 0.6172, 0.8047, 0.5898, 0.9609, 0.6055, 0.9609, 0.6055, 0.8047, 0.5898, 0.7891, 0.6172, 0.6172, 0.4922, 0.7188, 0.4961, 0.7109, 0.5352, 0.625, 0.5312, 0.7109, 0.5352, 0.7188, 0.4961, 0.6172, 0.4922, 0.625, 0.5312, 0.6289, 0.4414, 0.7305, 0.4648, 0.7188, 0.4961, 0.6172, 0.4922, 0.7188, 0.4961, 0.7305, 0.4648, 0.6289, 0.4414, 0.6172, 0.4922, 0.625, 0.5312, 0.7109, 0.5352, 0.7188, 0.5664, 0.6367, 0.5781, 0.7188, 0.5664, 0.7109, 0.5352, 0.625, 0.5312, 0.6367, 0.5781, 0.6367, 0.5781, 0.7188, 0.5664, 0.7305, 0.6094, 0.6289, 0.625, 0.7305, 0.6094, 0.7188, 0.5664, 0.6367, 0.5781, 0.6289, 0.625, 0.5508, 0.4883, 0.6172, 0.4922, 0.625, 0.5312, 0.5664, 0.5391, 0.625, 0.5312, 0.6172, 0.4922, 0.5508, 0.4883, 0.5664, 0.5391, 0.5664, 0.5391, 0.625, 0.5312, 0.6367, 0.5781, 0.5859, 0.5898, 0.6367, 0.5781, 0.625, 0.5312, 0.5664, 0.5391, 0.5859, 0.5898, 0.5859, 0.5898, 0.6367, 0.5781, 0.6289, 0.625, 0.5938, 0.6406, 0.6289, 0.625, 0.6367, 0.5781, 0.5859, 0.5898, 0.5938, 0.6406, 0.6133, 0.7461, 0.5352, 0.6992, 0.6211, 0.6562, 0.6211, 0.6562, 0.5352, 0.6992, 0.6133, 0.7461, 0.8672, 0.9453, 0.8145, 0.9922, 0.8145, 0.9414, 0.8672, 0.9453, 0.9297, 0.9727, 0.8145, 0.9922, 0.8145, 0.9922, 0.7031, 0.9727, 0.7656, 0.9453, 0.5352, 0.6992, 0.6133, 0.7461, 0.5508, 0.7734, 0.5508, 0.7734, 0.6133, 0.7461, 0.5352, 0.6992, 0.5352, 0.6992, 0.5508, 0.7734, 0.4883, 0.75, 0.4883, 0.75, 0.5508, 0.7734, 0.5352, 0.6992, 0.9297, 0.9102, 0.9297, 0.9727, 0.8672, 0.9453, 0.7656, 0.9453, 0.7031, 0.9727, 0.7031, 0.9102, 0.9453, 0.2734, 0.9414, 0.2031, 0.9062, 0.2109, 0.9062, 0.2109, 0.9414, 0.2031, 0.9453, 0.2734, 0.9453, 0.2734, 0.9805, 0.25, 0.9805, 0.2031, 0.9414, 0.2031, 0.9805, 0.2031, 0.9805, 0.25, 0.9453, 0.2734, 0.9414, 0.2031, 0.25, 0.3867, 0.1953, 0.4023, 0.2031, 0.2969, 0.1094, 0.2969, 0.1133, 0.4023, 0.05469, 0.3828, 0.5508, 0.4883, 0.5742, 0.457, 0.6172, 0.4922, 0.6172, 0.4922, 0.5742, 0.457, 0.5508, 0.4883, 0.3203, 0.7266, 0.3359, 0.7617, 0.3047, 0.793, 0.3047, 0.793, 0.3359, 0.7617, 0.3203, 0.7266, 0.3203, 0.7266, 0.375, 0.7344, 0.3359, 0.7617, 0.3359, 0.7617, 0.375, 0.7344, 0.3203, 0.7266, 0.08984, 0.8359, 0.03125, 0.9141, 0.08984, 0.8945, 0.08984, 0.8945, 0.03125, 0.9141, 0.08984, 0.8359, 0.08984, 0.8945, 0.03125, 0.9141, 0.08984, 0.9375, 0.08984, 0.9375, 0.03125, 0.9141, 0.08984, 0.8945, 0.08984, 0.8359, 0.01953, 0.8711, 0.03125, 0.9141, 0.03125, 0.9141, 0.01953, 0.8711, 0.08984, 0.8359, 0.08984, 0.8359, 0.08984, 0.7344, 0.05469, 0.7695, 0.05469, 0.7695, 0.08984, 0.7344, 0.08984, 0.8359, 0.08984, 0.8359, 0.05469, 0.7695, 0.08984, 0.7344, 0.08984, 0.7344, 0.05469, 0.7695, 0.08984, 0.8359, 0.08984, 0.8945, 0.08984, 0.9375, 0.03125, 0.9141, 0.03125, 0.9141, 0.08984, 0.9375, 0.08984, 0.8945, 0.08984, 0.8359, 0.08984, 0.8945, 0.03125, 0.9141, 0.03125, 0.9141, 0.08984, 0.8945, 0.08984, 0.8359, 0.08984, 0.8359, 0.03125, 0.9141, 0.01953, 0.8711, 0.01953, 0.8711, 0.03125, 0.9141, 0.08984, 0.8359, 0.2891, 0.9688, 0.2383, 0.9648, 0.2695, 0.9492, 0.2695, 0.9492, 0.2383, 0.9648, 0.2891, 0.9688, 0.2891, 0.9688, 0.2656, 0.9844, 0.2383, 0.9648, 0.2383, 0.9648, 0.2656, 0.9844, 0.2891, 0.9688, 0.08984, 0.8359, 0.05469, 0.7695, 0.01953, 0.8711, 0.01953, 0.8711, 0.05469, 0.7695, 0.08984, 0.8359, 0.08984, 0.8359, 0.01953, 0.8711, 0.05469, 0.7695, 0.05469, 0.7695, 0.01953, 0.8711, 0.08984, 0.8359, 0.2188, 0.9375, 0.2695, 0.9492, 0.2383, 0.9648, 0.2383, 0.9648, 0.2695, 0.9492, 0.2188, 0.9375, 0.2148, 0.9922, 0.2383, 0.9648, 0.2656, 0.9844, 0.2656, 0.9844, 0.2383, 0.9648, 0.2148, 0.9922, 0.2188, 0.9375, 0.2383, 0.9648, 0.2148, 0.9922, 0.2148, 0.9922, 0.2383, 0.9648, 0.2188, 0.9375, 0.1953, 0.9375, 0.2188, 0.9375, 0.2148, 0.9922, 0.1914, 0.9883, 0.2148, 0.9922, 0.2188, 0.9375, 0.1953, 0.9375, 0.1914, 0.9883, 0.08984, 0.9375, 0.03125, 0.9141, 0.04297, 0.957, 0.08984, 0.9805, 0.04297, 0.957, 0.03125, 0.9141, 0.08984, 0.9375, 0.08984, 0.9805, 0.08984, 0.9375, 0.08984, 0.9805, 0.04297, 0.957, 0.03125, 0.9141, 0.04297, 0.957, 0.08984, 0.9805, 0.08984, 0.9375, 0.03125, 0.9141, 0.1523, 0.9609, 0.1719, 0.9414, 0.1719, 0.9844, 0.1719, 0.9844, 0.1719, 0.9414, 0.1523, 0.9609, 0.1953, 0.9375, 0.1914, 0.9883, 0.1719, 0.9844, 0.1719, 0.9414, 0.1719, 0.9844, 0.1914, 0.9883, 0.1953, 0.9375, 0.1719, 0.9414, 0.05859, 0.7461, 0.05859, 0.6289, 0.01172, 0.6172, 0.01172, 0.7617, 0.01172, 0.6172, 0.05859, 0.6289, 0.05859, 0.7461, 0.01172, 0.7617, 0.9062, 0.2109, 0.9414, 0.2031, 0.9727, 0.08203, 0.9141, 0.09766, 0.9727, 0.08203, 0.9414, 0.2031, 0.9062, 0.2109, 0.9141, 0.09766, 0.9414, 0.2031, 0.9805, 0.2031, 0.9727, 0.08203, 0.9727, 0.08203, 0.9805, 0.2031, 0.9414, 0.2031, 0.9062, 0.2109, 0.8633, 0.08984, 0.8633, 0.2344, 0.8633, 0.2344, 0.8633, 0.08984, 0.9062, 0.2109, 0.9062, 0.2109, 0.9141, 0.09766, 0.8633, 0.08984, 0.8633, 0.08984, 0.9141, 0.09766, 0.9062, 0.2109, 0.3867, 0.4688, 0.3086, 0.3672, 0.3789, 0.3984, 0.3789, 0.3984, 0.3086, 0.3672, 0.3867, 0.4688, 0.3047, 0.4453, 0.3086, 0.3672, 0.3867, 0.4688, 0.3867, 0.4688, 0.3086, 0.3672, 0.3047, 0.4453, 0.25, 0.3867, 0.3086, 0.3672, 0.3047, 0.4453, 0.3047, 0.4453, 0.3086, 0.3672, 0.25, 0.3867, 0.3984, 0.3359, 0.3789, 0.3984, 0.3633, 0.3008, 0.3633, 0.3008, 0.3789, 0.3984, 0.3984, 0.3359, 0.3789, 0.3984, 0.3086, 0.3672, 0.3633, 0.3008, 0.3633, 0.3008, 0.3086, 0.3672, 0.3789, 0.3984, 0.4414, 0.3281, 0.3984, 0.3359, 0.4141, 0.293, 0.4141, 0.293, 0.3984, 0.3359, 0.4414, 0.3281, 0.3984, 0.3359, 0.3633, 0.3008, 0.4141, 0.293, 0.4141, 0.293, 0.3633, 0.3008, 0.3984, 0.3359, 0.4414, 0.3281, 0.4141, 0.293, 0.4375, 0.2852, 0.4375, 0.2852, 0.4141, 0.293, 0.4414, 0.3281, 0.4609, 0.25, 0.4414, 0.3281, 0.4375, 0.2852, 0.4375, 0.2852, 0.4414, 0.3281, 0.4609, 0.25, 0.7773, 0.2422, 0.8203, 0.2656, 0.8242, 0.1992, 0.8242, 0.1992, 0.8203, 0.2656, 0.7773, 0.2422, 0.7422, 0.2383, 0.7773, 0.2422, 0.8242, 0.1992, 0.7656, 0.1797, 0.8242, 0.1992, 0.7773, 0.2422, 0.7422, 0.2383, 0.7656, 0.1797, 0.8633, 0.2344, 0.8242, 0.1992, 0.8203, 0.2656, 0.8203, 0.2656, 0.8242, 0.1992, 0.8633, 0.2344, 0.8633, 0.2344, 0.8203, 0.2656, 0.8516, 0.3164, 0.8516, 0.3164, 0.8203, 0.2656, 0.8633, 0.2344, 0.2539, 0.6445, 0.2852, 0.5938, 0.2891, 0.668, 0.2891, 0.668, 0.2852, 0.5938, 0.2539, 0.6445, 0.2539, 0.6445, 0.1992, 0.6289, 0.2852, 0.5938, 0.2852, 0.5938, 0.1992, 0.6289, 0.2539, 0.6445, 0.2109, 0.6719, 0.1992, 0.6289, 0.2539, 0.6445, 0.2539, 0.6445, 0.1992, 0.6289, 0.2109, 0.6719, 0.2422, 0.7031, 0.2812, 0.7109, 0.2734, 0.7695, 0.2734, 0.7695, 0.2812, 0.7109, 0.2422, 0.7031, 0.2734, 0.7695, 0.2188, 0.7422, 0.2422, 0.7031, 0.2422, 0.7031, 0.2188, 0.7422, 0.2734, 0.7695, 0.8633, 0.08984, 0.8125, 0.1016, 0.8242, 0.1992, 0.8242, 0.1992, 0.8125, 0.1016, 0.8633, 0.08984, 0.8633, 0.2344, 0.8633, 0.08984, 0.8242, 0.1992, 0.8242, 0.1992, 0.8633, 0.08984, 0.8633, 0.2344, 0.8242, 0.1992, 0.8125, 0.1016, 0.7656, 0.1797, 0.7656, 0.1797, 0.8125, 0.1016, 0.8242, 0.1992, 0.7656, 0.1797, 0.8125, 0.1016, 0.7578, 0.08984, 0.7578, 0.08984, 0.8125, 0.1016, 0.7656, 0.1797, 0.7656, 0.1797, 0.7578, 0.08984, 0.7227, 0.1797, 0.7227, 0.1797, 0.7578, 0.08984, 0.7656, 0.1797, 0.7148, 0.05859, 0.7227, 0.1797, 0.7578, 0.08984, 0.7578, 0.08984, 0.7227, 0.1797, 0.7148, 0.05859, 0.6797, 0.2031, 0.7227, 0.1797, 0.7148, 0.05859, 0.7148, 0.05859, 0.7227, 0.1797, 0.6797, 0.2031, 0.6758, 0.25, 0.7227, 0.1797, 0.6797, 0.2031, 0.6797, 0.2031, 0.7227, 0.1797, 0.6758, 0.25, 0.6758, 0.25, 0.7422, 0.2383, 0.7227, 0.1797, 0.7227, 0.1797, 0.7422, 0.2383, 0.6758, 0.25, 0.7422, 0.2383, 0.7656, 0.1797, 0.7227, 0.1797, 0.7227, 0.1797, 0.7656, 0.1797, 0.7422, 0.2383, 0.8633, 0.2344, 0.8516, 0.3164, 0.9062, 0.3164, 0.9062, 0.3164, 0.8516, 0.3164, 0.8633, 0.2344, 0.6094, 0.1445, 0.6641, 0.1914, 0.6602, 0.007812, 0.6055, 0.007812, 0.6602, 0.007812, 0.6641, 0.1914, 0.6094, 0.1445, 0.6055, 0.007812, 0.5625, 0.1953, 0.6094, 0.1445, 0.6055, 0.007812, 0.5469, 0.007812, 0.6055, 0.007812, 0.6094, 0.1445, 0.5625, 0.1953, 0.5469, 0.007812, 0.5234, 0.2344, 0.5625, 0.1953, 0.5469, 0.007812, 0.4844, 0.007812, 0.5469, 0.007812, 0.5625, 0.1953, 0.5234, 0.2344, 0.4844, 0.007812, 0.4141, 0.1719, 0.4375, 0.2305, 0.4258, 0.007812, 0.4258, 0.007812, 0.4375, 0.2305, 0.4141, 0.1719, 0.293, 0.2188, 0.3242, 0.1914, 0.3242, 0.3164, 0.293, 0.2852, 0.3242, 0.3164, 0.3242, 0.1914, 0.293, 0.2188, 0.293, 0.2852, 0.2734, 0.2148, 0.293, 0.2188, 0.293, 0.2852, 0.2539, 0.3125, 0.293, 0.2852, 0.293, 0.2188, 0.2734, 0.2148, 0.2539, 0.3125, 0.293, 0.2852, 0.293, 0.3516, 0.2539, 0.3125, 0.2539, 0.3125, 0.293, 0.3516, 0.293, 0.2852, 0.3242, 0.3164, 0.293, 0.3516, 0.293, 0.2852, 0.293, 0.2852, 0.293, 0.3516, 0.3242, 0.3164, 0.8633, 0.08984, 0.8477, 0.01953, 0.8125, 0.1016, 0.8125, 0.1016, 0.8477, 0.01953, 0.8633, 0.08984, 0.6094, 0.1445, 0.5625, 0.1953, 0.6094, 0.2734, 0.6094, 0.2734, 0.5625, 0.1953, 0.6094, 0.1445, 0.6094, 0.1445, 0.6094, 0.2734, 0.6641, 0.1914, 0.6641, 0.1914, 0.6094, 0.2734, 0.6094, 0.1445, 0.5273, 0.2305, 0.6094, 0.2734, 0.5625, 0.1953, 0.5625, 0.1953, 0.6094, 0.2734, 0.5273, 0.2305, 0.8633, 0.08984, 0.8828, 0.04688, 0.8477, 0.01953, 0.8477, 0.01953, 0.8828, 0.04688, 0.8633, 0.08984, 0.9805, 0.01953, 0.9297, 0.05469, 0.9805, 0.05078, 0.9805, 0.05078, 0.9297, 0.05469, 0.9805, 0.01953, 0.918, 0.007812, 0.8477, 0.01953, 0.8828, 0.04688, 0.8828, 0.04688, 0.8477, 0.01953, 0.918, 0.007812, 0.9805, 0.01953, 0.918, 0.007812, 0.9297, 0.05469, 0.9297, 0.05469, 0.918, 0.007812, 0.9805, 0.01953, 0.918, 0.007812, 0.8828, 0.04688, 0.9297, 0.05469, 0.9297, 0.05469, 0.8828, 0.04688, 0.918, 0.007812, 0.7148, 0.05859, 0.7578, 0.08984, 0.7109, 0.01953, 0.7109, 0.01953, 0.7578, 0.08984, 0.7148, 0.05859, 0.4922, 0.2305, 0.5234, 0.2344, 0.4844, 0.007812, 0.4844, 0.007812, 0.5234, 0.2344, 0.4922, 0.2305, 0.8008, 0.01172, 0.7578, 0.08984, 0.8125, 0.1016, 0.8125, 0.1016, 0.7578, 0.08984, 0.8008, 0.01172, 0.8477, 0.01953, 0.8008, 0.01172, 0.8125, 0.1016, 0.8125, 0.1016, 0.8008, 0.01172, 0.8477, 0.01953, 0.2734, 0.2148, 0.2539, 0.3125, 0.2344, 0.2461, 0.2344, 0.2461, 0.2539, 0.3125, 0.2734, 0.2148, 0.2734, 0.2148, 0.2344, 0.2461, 0.2227, 0.1953, 0.2227, 0.1953, 0.2344, 0.2461, 0.2734, 0.2148, 0.2344, 0.2461, 0.1953, 0.2266, 0.2227, 0.1953, 0.2227, 0.1953, 0.1953, 0.2266, 0.2344, 0.2461, 0.2344, 0.2461, 0.2148, 0.2578, 0.1953, 0.2266, 0.1953, 0.2266, 0.2148, 0.2578, 0.2344, 0.2461, 0.3633, 0.1133, 0.4023, 0.1055, 0.3984, 0.1328, 0.375, 0.1328, 0.3984, 0.1328, 0.4023, 0.1055, 0.3633, 0.1133, 0.375, 0.1328, 0.375, 0.1641, 0.375, 0.1328, 0.3984, 0.1328, 0.3984, 0.1328, 0.375, 0.1328, 0.375, 0.1641, 0.375, 0.1641, 0.3984, 0.1328, 0.3984, 0.1641, 0.3984, 0.1641, 0.3984, 0.1328, 0.375, 0.1641, 0.3672, 0.1758, 0.3984, 0.2031, 0.3867, 0.2305, 0.3594, 0.207, 0.3867, 0.2305, 0.3984, 0.2031, 0.3672, 0.1758, 0.3594, 0.207, 0.3828, 0.007812, 0.4023, 0.05078, 0.3633, 0.05078, 0.3633, 0.05078, 0.4023, 0.05078, 0.3828, 0.007812, 0.3633, 0.1133, 0.3633, 0.05078, 0.4023, 0.05078, 0.4023, 0.1055, 0.4023, 0.05078, 0.3633, 0.05078, 0.3633, 0.1133, 0.4023, 0.1055, 0.3672, 0.2617, 0.3477, 0.2539, 0.3594, 0.207, 0.3867, 0.2305, 0.3594, 0.207, 0.3477, 0.2539, 0.3672, 0.2617, 0.3867, 0.2305, 0.3242, 0.1914, 0.3594, 0.207, 0.3477, 0.2539, 0.3477, 0.2539, 0.3594, 0.207, 0.3242, 0.1914, 0.3242, 0.1914, 0.3477, 0.2539, 0.3242, 0.3164, 0.3242, 0.3164, 0.3477, 0.2539, 0.3242, 0.1914, 0.6328, 0.3594, 0.625, 0.332, 0.6602, 0.3164, 0.6953, 0.3516, 0.6602, 0.3164, 0.625, 0.332, 0.6328, 0.3594, 0.6953, 0.3516, 0.6328, 0.418, 0.6953, 0.3789, 0.6641, 0.4297, 0.6641, 0.4297, 0.6953, 0.3789, 0.6328, 0.418, 0.625, 0.332, 0.6016, 0.3164, 0.6445, 0.293, 0.6602, 0.3164, 0.6445, 0.293, 0.6016, 0.3164, 0.625, 0.332, 0.6602, 0.3164, 0.6953, 0.3516, 0.6602, 0.3164, 0.6953, 0.3125, 0.6953, 0.3125, 0.6602, 0.3164, 0.6953, 0.3516, 0.6641, 0.4297, 0.6953, 0.3789, 0.6953, 0.4414, 0.6953, 0.4414, 0.6953, 0.3789, 0.6641, 0.4297, 0.707, 0.2852, 0.6953, 0.3125, 0.6875, 0.2617, 0.6875, 0.2617, 0.6953, 0.3125, 0.707, 0.2852, 0.7422, 0.2539, 0.707, 0.2852, 0.6875, 0.2617, 0.6875, 0.2617, 0.707, 0.2852, 0.7422, 0.2539, 0.6953, 0.3125, 0.6602, 0.3164, 0.6875, 0.2617, 0.6875, 0.2617, 0.6602, 0.3164, 0.6953, 0.3125, 0.6602, 0.3164, 0.6445, 0.293, 0.6875, 0.2617, 0.6875, 0.2617, 0.6445, 0.293, 0.6602, 0.3164, 0.6953, 0.3516, 0.6953, 0.3125, 0.7852, 0.3125, 0.7734, 0.3672, 0.7852, 0.3125, 0.6953, 0.3125, 0.6953, 0.3516, 0.7734, 0.3672, 0.6953, 0.3789, 0.6953, 0.3516, 0.7734, 0.3672, 0.7734, 0.3672, 0.6953, 0.3516, 0.6953, 0.3789, 0.6953, 0.4414, 0.6953, 0.3789, 0.7695, 0.3906, 0.7812, 0.4375, 0.7695, 0.3906, 0.6953, 0.3789, 0.6953, 0.4414, 0.7812, 0.4375, 0.6953, 0.3125, 0.7148, 0.2969, 0.7852, 0.3125, 0.7852, 0.3125, 0.7148, 0.2969, 0.6953, 0.3125, 0.3281, 0.1602, 0.3672, 0.1758, 0.3594, 0.207, 0.3594, 0.207, 0.3672, 0.1758, 0.3281, 0.1602, 0.2734, 0.2148, 0.2227, 0.1953, 0.2617, 0.1719, 0.2617, 0.1719, 0.2227, 0.1953, 0.2734, 0.2148, 0.3242, 0.1914, 0.3281, 0.1602, 0.3594, 0.207, 0.3594, 0.207, 0.3281, 0.1602, 0.3242, 0.1914, 0.9688, 0.5703, 0.8125, 0.5625, 0.8086, 0.5234, 0.8086, 0.5234, 0.8125, 0.5625, 0.9688, 0.5703, 0.9766, 0.5312, 0.9688, 0.5703, 0.8086, 0.5234, 0.8086, 0.5234, 0.9688, 0.5703, 0.9766, 0.5312, 0.6328, 0.3906, 0.6953, 0.3516, 0.6953, 0.3789, 0.6953, 0.3789, 0.6953, 0.3516, 0.6328, 0.3906, 0.6328, 0.418, 0.6328, 0.3906, 0.6953, 0.3789, 0.6953, 0.3789, 0.6328, 0.3906, 0.6328, 0.418, 0.6328, 0.3906, 0.6328, 0.3594, 0.6953, 0.3516, 0.6953, 0.3516, 0.6328, 0.3594, 0.6328, 0.3906, 0.8047, 0.5898, 0.8125, 0.5625, 0.9688, 0.5703, 0.9688, 0.5703, 0.8125, 0.5625, 0.8047, 0.5898, 0.8047, 0.5898, 0.9688, 0.5703, 0.9609, 0.6055, 0.9609, 0.6055, 0.9688, 0.5703, 0.8047, 0.5898, 0.5742, 0.457, 0.5898, 0.4141, 0.6289, 0.4414, 0.6289, 0.4414, 0.5898, 0.4141, 0.5742, 0.457, 0.5742, 0.457, 0.6289, 0.4414, 0.6172, 0.4922, 0.6172, 0.4922, 0.6289, 0.4414, 0.5742, 0.457, 0.9414, 0.3594, 0.9688, 0.4219, 0.9297, 0.4219, 0.9297, 0.4219, 0.9688, 0.4219, 0.9414, 0.3594, 0.9414, 0.3594, 0.9297, 0.4219, 0.918, 0.3594, 0.918, 0.3594, 0.9297, 0.4219, 0.9414, 0.3594, 0.8867, 0.4219, 0.8828, 0.3594, 0.9297, 0.4219, 0.9297, 0.4219, 0.8828, 0.3594, 0.8867, 0.4219, 0.9297, 0.4219, 0.8828, 0.3594, 0.918, 0.3594, 0.918, 0.3594, 0.8828, 0.3594, 0.9297, 0.4219, 0.9688, 0.3594, 0.9688, 0.4219, 0.9414, 0.3594, 0.9414, 0.3594, 0.9688, 0.4219, 0.9688, 0.3594, 0.8398, 0.3594, 0.8359, 0.4219, 0.7969, 0.4219, 0.7969, 0.3594, 0.7969, 0.4219, 0.8359, 0.4219, 0.8398, 0.3594, 0.7969, 0.3594, 0.8828, 0.3594, 0.8867, 0.4219, 0.8359, 0.4219, 0.8398, 0.3594, 0.8359, 0.4219, 0.8867, 0.4219, 0.8828, 0.3594, 0.8398, 0.3594, 0.5508, 0.8984, 0.5234, 0.9727, 0.4727, 0.9688, 0.4727, 0.9688, 0.5234, 0.9727, 0.5508, 0.8984, 0.4648, 0.8984, 0.5508, 0.8984, 0.4727, 0.9688, 0.4727, 0.9688, 0.5508, 0.8984, 0.4648, 0.8984, 0.5508, 0.8984, 0.6094, 0.9531, 0.5742, 0.9453, 0.5742, 0.9453, 0.6094, 0.9531, 0.5508, 0.8984, 0.5508, 0.9727, 0.5508, 0.8984, 0.5742, 0.9453, 0.5742, 0.9453, 0.5508, 0.8984, 0.5508, 0.9727, 0.6094, 0.9531, 0.5508, 0.9727, 0.5742, 0.9453, 0.5742, 0.9453, 0.5508, 0.9727, 0.6094, 0.9531, 0.6094, 0.9531, 0.5508, 0.8984, 0.6406, 0.9414, 0.6406, 0.9414, 0.5508, 0.8984, 0.6094, 0.9531, 0.957, 0.7852, 0.957, 0.7305, 0.9922, 0.7188, 0.6406, 0.7188, 0.6797, 0.7305, 0.6758, 0.8086, 0.9922, 0.793, 0.957, 0.7852, 0.9922, 0.7188, 0.6406, 0.7188, 0.6758, 0.8086, 0.6406, 0.793, 0.6172, 0.8828, 0.6406, 0.9414, 0.5508, 0.8984, 0.5508, 0.8984, 0.6406, 0.9414, 0.6172, 0.8828, 0.9844, 0.8711, 0.9297, 0.9102, 0.918, 0.8672, 0.9844, 0.8711, 0.918, 0.8672, 0.9531, 0.8281, 0.6758, 0.8086, 0.7148, 0.8672, 0.6484, 0.8711, 0.6094, 0.832, 0.5625, 0.8086, 0.6133, 0.7461, 0.6133, 0.7461, 0.5625, 0.8086, 0.6094, 0.832, 0.9844, 0.8711, 0.9297, 0.9727, 0.9297, 0.9102, 0.7031, 0.9102, 0.7031, 0.9727, 0.6484, 0.8711, 0.332, 0.5273, 0.3711, 0.6602, 0.2852, 0.5938, 0.2852, 0.5938, 0.3711, 0.6602, 0.332, 0.5273, 0.332, 0.5273, 0.2852, 0.5938, 0.2539, 0.5312, 0.2539, 0.5312, 0.2852, 0.5938, 0.332, 0.5273, 0.9062, 0.2109, 0.8633, 0.2344, 0.9062, 0.3164, 0.9062, 0.3164, 0.8633, 0.2344, 0.9062, 0.2109, 0.9062, 0.2109, 0.9062, 0.3164, 0.9453, 0.2734, 0.9453, 0.2734, 0.9062, 0.3164, 0.9062, 0.2109, 0.8633, 0.08984, 0.9141, 0.09766, 0.8828, 0.04688, 0.8828, 0.04688, 0.9141, 0.09766, 0.8633, 0.08984, 0.9141, 0.09766, 0.9297, 0.05469, 0.8828, 0.04688, 0.8828, 0.04688, 0.9297, 0.05469, 0.9141, 0.09766, 0.9141, 0.09766, 0.9727, 0.08203, 0.9805, 0.05078, 0.9805, 0.05078, 0.9727, 0.08203, 0.9141, 0.09766, 0.9141, 0.09766, 0.9805, 0.05078, 0.9297, 0.05469, 0.9297, 0.05469, 0.9805, 0.05078, 0.9141, 0.09766, 0.4648, 0.2266, 0.4844, 0.007812, 0.4258, 0.007812, 0.4258, 0.007812, 0.4844, 0.007812, 0.4648, 0.2266, 0.4375, 0.2305, 0.4648, 0.2266, 0.4258, 0.007812, 0.4258, 0.007812, 0.4648, 0.2266, 0.4375, 0.2305, 0.4648, 0.2266, 0.4922, 0.2305, 0.4844, 0.007812, 0.4844, 0.007812, 0.4922, 0.2305, 0.4648, 0.2266, 0.8008, 0.01172, 0.7539, 0.007812, 0.7578, 0.08984, 0.7578, 0.08984, 0.7539, 0.007812, 0.8008, 0.01172, 0.7539, 0.007812, 0.7109, 0.01953, 0.7578, 0.08984, 0.7578, 0.08984, 0.7109, 0.01953, 0.7539, 0.007812, 0.8145, 0.9414, 0.8145, 0.9922, 0.7656, 0.9453, 0.7773, 0.9414, 0.01562, 0.207, 0.03125, 0.1406, 0.08984, 0.2422, 0.08984, 0.2422, 0.03125, 0.1406, 0.08984, 0.1719, 0.03125, 0.1406, 0.1484, 0.1406, 0.08984, 0.1719, 0.1484, 0.1406, 0.08984, 0.2422, 0.08984, 0.1719, 0.007812, 0.1289, 0.05078, 0.01953, 0.05859, 0.08984, 0.1055, 0.1289, 0.007812, 0.1289, 0.05859, 0.08984, 0.05078, 0.01953, 0.1055, 0.1289, 0.05859, 0.08984, 0.1406, 0.1875, 0.2188, 0.1836, 0.1758, 0.168, 0.1797, 0.1016, 0.1406, 0.1875, 0.1758, 0.168, 0.2188, 0.1836, 0.1797, 0.1016, 0.1758, 0.168, 0.168, 0.04688, 0.2305, 0.05078, 0.1992, 0.06641, 0.1953, 0.1133, 0.168, 0.04688, 0.1992, 0.06641, 0.2305, 0.05078, 0.1953, 0.1133, 0.1992, 0.06641, 0.1719, 0.007812, 0.1172, 0.1055, 0.1133, 0.06641, 0.1445, 0.01953, 0.1172, 0.1055, 0.0625, 0.007812, 0.09375, 0.02344, 0.1133, 0.06641, 0.0625, 0.007812, 0.1719, 0.007812, 0.1445, 0.01953, 0.09375, 0.02344, 0.09375, 0.02344, 0.1445, 0.01953, 0.1133, 0.03906, 0.1133, 0.06641, 0.09375, 0.02344, 0.1133, 0.03906, 0.1445, 0.01953, 0.1133, 0.06641, 0.1133, 0.03906, 0.8984, 0.7383, 0.8689, 0.785, 0.8145, 0.7461, 0.8984, 0.7383, 0.8145, 0.7461, 0.8555, 0.7227, 0.7344, 0.7383, 0.7812, 0.7227, 0.8145, 0.7461, 0.7344, 0.7383, 0.8145, 0.7461, 0.7595, 0.785, 0.01022, 0.4669, 0.03299, 0.4679, 0.03299, 0.532, 0.01022, 0.5325, 0.03299, 0.532, 0.03299, 0.4679, 0.01022, 0.4669, 0.01022, 0.5325, 0.01022, 0.4094, 0.03299, 0.4083, 0.03299, 0.4679, 0.01022, 0.4669, 0.03299, 0.4679, 0.03299, 0.4083, 0.01022, 0.4094, 0.01022, 0.4669, 0.01022, 0.3541, 0.03299, 0.3549, 0.03299, 0.4083, 0.01022, 0.4094, 0.03299, 0.4083, 0.03299, 0.3549, 0.01022, 0.3541, 0.01022, 0.4094, 0.01022, 0.272, 0.04204, 0.2721, 0.03985, 0.2334, 0.01022, 0.2334, 0.03299, 0.3098, 0.04204, 0.2721, 0.01022, 0.272, 0.01022, 0.3089, 0.01022, 0.3089, 0.03299, 0.3098, 0.03299, 0.3549, 0.01022, 0.3541, 0.03299, 0.3549, 0.03299, 0.3098, 0.01022, 0.3089, 0.01022, 0.3541])
me_cube.materials.append(mat_material)
me_cube.use_remesh_preserve_volume = False
me_cube.use_remesh_preserve_attributes = False
me_cube.use_mirror_vertex_groups = False
me_cube.update()
arm_armature = bpy.data.armatures.new('Armature')  # bones are not reproduced

# ---- objects
ob_cube = bpy.data.objects.new('Cube', me_cube)
ob_lamp = bpy.data.objects.new('Lamp', light_spot)
ob_camera = bpy.data.objects.new('Camera', cam_camera)
ob_armature = bpy.data.objects.new('Armature', arm_armature)

# ---- transforms, parenting, visibility, modifiers, constraints
ob_cube.parent = ob_armature
ob_cube.matrix_parent_inverse = Matrix(((1.0, 0.0, 0.0, -0.0), (0.0, 1.0, 0.0, -0.0), (0.0, 0.0, 1.0, -37.06), (0.0, 0.0, 0.0, 1.0)))
ob_cube.location = (-0.003421, 0.01567, 0.7678)
ob_cube.scale = (1.181, 1.181, 1.181)
ob_cube.lock_rotations_4d = False
ob_cube.empty_display_type = 'ARROWS'
ob_cube.color = (0.0, 0.0, 0.0, 1.0)
ob_cube.lineart.crease_threshold = 0.0
_vg = ob_cube.vertex_groups.new(name='Bone')
_vg.add([94, 95, 96, 97, 98, 99, 100, 101], 1.0, 'REPLACE')
_vg = ob_cube.vertex_groups.new(name='Bone.001')
_vg.add([14, 15, 16, 17, 18, 82, 83, 84, 85, 86, 87, 88, 89, 90, 91], 1.0, 'REPLACE')
_vg = ob_cube.vertex_groups.new(name='Bone.002')
_vg.add([25, 26, 27, 28, 34, 35, 36, 118, 119, 120], 1.0, 'REPLACE')
_vg = ob_cube.vertex_groups.new(name='Bone.003')
_vg.add([39, 40, 43, 44, 45, 121], 1.0, 'REPLACE')
_vg = ob_cube.vertex_groups.new(name='Bone.004')
_vg.add([46, 47, 48, 49, 50, 51, 52, 53, 54, 55, 56, 57, 58, 59, 60, 61, 62, 63, 64, 65, 66, 67, 68, 69, 70, 71, 72, 73, 74, 75, 76, 77, 122, 123, 124, 125, 126, 127, 128, 129, 130, 131, 132, 133, 170, 317, 318, 319, 323, 324, 346, 368, 369, 371], 1.0, 'REPLACE')
_vg = ob_cube.vertex_groups.new(name='rwing')
_vg.add([310, 311, 313, 325], 1.0, 'REPLACE')
_vg = ob_cube.vertex_groups.new(name='lwing')
_vg.add([312, 314, 320, 321, 322, 370], 1.0, 'REPLACE')
_vg = ob_cube.vertex_groups.new(name='rarm')
_vg.add([37, 41, 78, 80, 177, 179, 180, 182, 184, 185, 186, 192, 347, 348, 349, 350, 351, 352, 353, 364], 1.0, 'REPLACE')
_vg = ob_cube.vertex_groups.new(name='rarm.001')
_vg.add([134, 136, 140, 144, 162, 164, 166, 168, 194], 1.0, 'REPLACE')
_vg = ob_cube.vertex_groups.new(name='rarm.002')
_vg.add([138, 142, 146, 148, 150, 152, 154, 156, 158, 160, 290, 292, 294, 296, 298, 308], 1.0, 'REPLACE')
_vg = ob_cube.vertex_groups.new(name='rarm.003')
_vg.add([272, 274, 276, 278, 280, 282, 284, 286, 288, 300, 302, 304, 306], 1.0, 'REPLACE')
_vg = ob_cube.vertex_groups.new(name='lamr')
_vg.add([38, 42, 79, 81, 178, 181, 183, 187, 193, 354, 355, 356, 357, 358, 359, 360, 361, 362, 363, 365], 1.0, 'REPLACE')
_vg = ob_cube.vertex_groups.new(name='lamr.001')
_vg.add([135, 137, 141, 145, 163, 165, 167, 169, 195], 1.0, 'REPLACE')
_vg = ob_cube.vertex_groups.new(name='lamr.002')
_vg.add([139, 143, 147, 149, 151, 153, 155, 157, 159, 161, 291, 293, 295, 297, 299], 1.0, 'REPLACE')
_vg = ob_cube.vertex_groups.new(name='lamr.003')
_vg.add([273, 275, 277, 279, 281, 283, 285, 287, 289, 301, 303, 305, 307, 309], 1.0, 'REPLACE')
_vg = ob_cube.vertex_groups.new(name='rboob')
for _i, _w in zip([0, 2, 3, 10, 12, 23, 31, 33], [1.0, 0.5, 0.5, 1.0, 1.0, 1.0, 1.0, 0.5]): _vg.add([_i], _w, 'REPLACE')
_vg = ob_cube.vertex_groups.new(name='rboob.001')
_vg.add([4, 6, 8, 19, 21, 29, 188, 190, 212], 1.0, 'REPLACE')
_vg = ob_cube.vertex_groups.new(name='lboob')
for _i, _w in zip([1, 2, 3, 11, 13, 24, 32, 33], [1.0, 0.5, 0.5, 1.0, 1.0, 1.0, 1.0, 0.5]): _vg.add([_i], _w, 'REPLACE')
_vg = ob_cube.vertex_groups.new(name='lboob.001')
_vg.add([5, 7, 9, 20, 22, 30, 189, 191, 213], 1.0, 'REPLACE')
_vg = ob_cube.vertex_groups.new(name='belt')
_vg.add([326, 327, 328, 329, 330, 331, 332, 333, 334, 335, 336, 337, 338, 339, 340, 341, 342, 343, 344, 345], 1.0, 'REPLACE')
_vg = ob_cube.vertex_groups.new(name='rleg')
for _i, _w in zip([92, 102, 103, 105, 106, 108, 110, 113, 115, 117, 200], [1.0, 0.5, 1.0, 0.5, 1.0, 1.0, 0.5, 1.0, 1.0, 0.5, 1.0]): _vg.add([_i], _w, 'REPLACE')
_vg = ob_cube.vertex_groups.new(name='rleg.001')
_vg.add([111, 171, 173, 175, 196, 198, 202, 204, 206, 208, 210, 214, 216, 218, 236, 238, 242, 244, 246], 1.0, 'REPLACE')
_vg = ob_cube.vertex_groups.new(name='rleg.002')
_vg.add([220, 222, 224, 226, 228, 230, 240, 248, 250, 315, 366], 1.0, 'REPLACE')
_vg = ob_cube.vertex_groups.new(name='rleg.003')
_vg.add([232, 234, 252, 254, 256, 258, 260, 262, 264, 266, 268, 270], 1.0, 'REPLACE')
_vg = ob_cube.vertex_groups.new(name='lleg')
for _i, _w in zip([93, 102, 104, 105, 107, 109, 110, 114, 116, 117, 201], [1.0, 0.5, 1.0, 0.5, 1.0, 1.0, 0.5, 1.0, 1.0, 0.5, 1.0]): _vg.add([_i], _w, 'REPLACE')
_vg = ob_cube.vertex_groups.new(name='lleg.001')
_vg.add([112, 172, 174, 176, 197, 199, 203, 205, 207, 209, 211, 215, 217, 219, 237, 239, 243, 245, 247], 1.0, 'REPLACE')
_vg = ob_cube.vertex_groups.new(name='lleg.002')
_vg.add([221, 223, 225, 227, 229, 231, 241, 249, 251, 316, 367], 1.0, 'REPLACE')
_vg = ob_cube.vertex_groups.new(name='lleg.003')
_vg.add([233, 235, 253, 255, 257, 259, 261, 263, 265, 267, 269, 271], 1.0, 'REPLACE')
_m = ob_cube.modifiers.new('Armature', 'ARMATURE')
_m.object = ob_armature
_m.use_bone_envelopes = True
ob_lamp.location = (4.073, 1.021, 5.881)
ob_lamp.rotation_euler = (0.6503, 0.05522, 1.866)
ob_lamp.lock_rotations_4d = False
ob_lamp.empty_display_type = 'ARROWS'
ob_lamp.color = (0.0, 0.0, 0.0, 0.0)
ob_lamp.lineart.crease_threshold = 0.0
ob_camera.location = (7.478, -6.492, 5.321)
ob_camera.rotation_euler = (1.109, 0.01082, 0.8149)
ob_camera.lock_rotations_4d = False
ob_camera.empty_display_type = 'ARROWS'
ob_camera.color = (0.0, 0.0, 0.0, 0.0)
ob_camera.display_type = 'WIRE'
ob_camera.lineart.crease_threshold = 0.0
ob_armature.location = (0.0, 0.0, 37.06)
ob_armature.lock_rotations_4d = False
ob_armature.empty_display_type = 'ARROWS'
ob_armature.color = (0.0, 0.0, 0.0, 1.0)
ob_armature.show_in_front = True
ob_armature.lineart.crease_threshold = 0.0

# ---- collection membership
col_collection_1.objects.link(ob_cube)
col_collection_1.objects.link(ob_lamp)
col_collection_1.objects.link(ob_camera)
col_collection_2.objects.link(ob_armature)

# ---- scene / render settings (as saved in the file)
scene.camera = ob_camera
scene.frame_start = 166; scene.frame_end = 177; scene.frame_set(1)
scene.render.engine = 'BLENDER_EEVEE_NEXT'
scene.render.image_settings.color_mode = 'RGB'
scene.render.image_settings.compression = 90
scene.render.resolution_x = 800
scene.render.resolution_y = 600
scene.render.pixel_aspect_x = 100.0
scene.render.pixel_aspect_y = 100.0
scene.render.fps = 7
scene.render.dither_intensity = 0.0
scene.render.use_compositing = False
scene.render.use_sequencer = False
scene.render.bake_margin = 2
scene.render.bake_bias = 0.0
scene.render.use_stamp_time = False
scene.render.use_stamp_date = False
scene.render.use_stamp_frame = False
scene.render.use_stamp_camera = False
scene.render.use_stamp_scene = False
scene.render.use_stamp_filename = False
scene.render.use_stamp_render_time = False
scene.render.stamp_font_size = 0
scene.cycles.use_denoising = False
scene.cycles.samples = 10
scene.cycles.sampling_pattern = 'TABULATED_SOBOL'
scene.cycles.light_sampling_threshold = 0.0
scene.cycles.use_adaptive_sampling = False
scene.cycles.use_light_tree = False
scene.cycles.blur_glossy = 0.0
scene.cycles.volume_bounces = 1
scene.cycles.pixel_filter_type = 'GAUSSIAN'
scene.cycles.sample_clamp_indirect = 0.0
scene.view_settings.view_transform = 'Raw'
bpy.context.view_layer.update()
